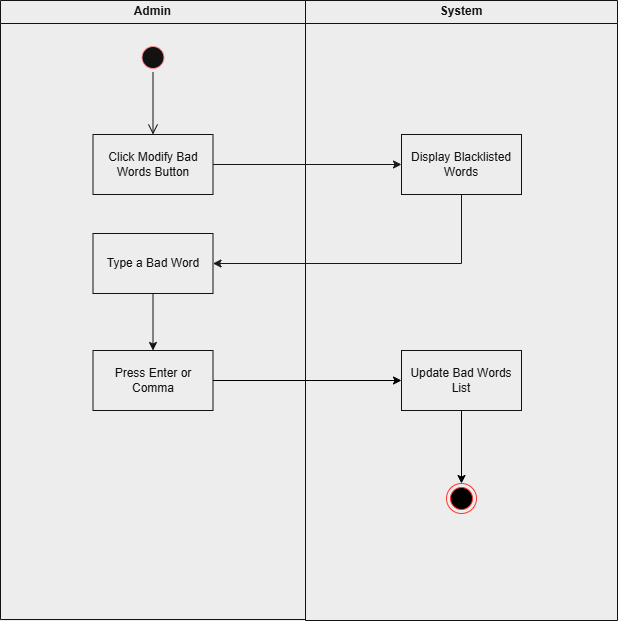

The diagram above was exported from draw.io. Its source (the exported page's mxGraphModel, read from the mxfile embedded in the PNG):
<mxGraphModel dx="1460" dy="806" grid="0" gridSize="6" guides="1" tooltips="1" connect="1" arrows="1" fold="1" page="1" pageScale="1" pageWidth="850" pageHeight="1100" background="#000000" math="0" shadow="0">
  <root>
    <mxCell id="0" />
    <mxCell id="1" parent="0" />
    <mxCell id="juBZjnKXq4NxOqBVnzmw-3" parent="1" style="swimlane;whiteSpace=wrap;html=1;strokeColor=#FFFFFF;fontColor=#FFFFFF;fillColor=none;" value="Admin" vertex="1">
      <mxGeometry height="619" width="305" x="105" y="117" as="geometry" />
    </mxCell>
    <mxCell id="juBZjnKXq4NxOqBVnzmw-6" parent="juBZjnKXq4NxOqBVnzmw-3" style="ellipse;html=1;shape=startState;strokeColor=#FF0000;" value="" vertex="1">
      <mxGeometry height="30" width="30" x="137.5" y="42" as="geometry" />
    </mxCell>
    <mxCell id="juBZjnKXq4NxOqBVnzmw-8" parent="juBZjnKXq4NxOqBVnzmw-3" style="rounded=0;whiteSpace=wrap;html=1;strokeColor=#FFFFFF;fontColor=#FFFFFF;fillColor=none;" value="Click Modify Bad Words Button" vertex="1">
      <mxGeometry height="60" width="120" x="92.5" y="134" as="geometry" />
    </mxCell>
    <mxCell id="juBZjnKXq4NxOqBVnzmw-7" edge="1" parent="juBZjnKXq4NxOqBVnzmw-3" source="juBZjnKXq4NxOqBVnzmw-6" style="edgeStyle=orthogonalEdgeStyle;html=1;verticalAlign=bottom;endArrow=open;endSize=8;strokeColor=#FFFFFF;entryX=0.5;entryY=0;entryDx=0;entryDy=0;" target="juBZjnKXq4NxOqBVnzmw-8" value="">
      <mxGeometry relative="1" as="geometry">
        <mxPoint x="153" y="130" as="targetPoint" />
      </mxGeometry>
    </mxCell>
    <mxCell id="juBZjnKXq4NxOqBVnzmw-15" edge="1" parent="juBZjnKXq4NxOqBVnzmw-3" source="juBZjnKXq4NxOqBVnzmw-12" style="edgeStyle=orthogonalEdgeStyle;orthogonalLoop=1;jettySize=auto;html=1;exitX=0.5;exitY=1;exitDx=0;exitDy=0;entryX=0.5;entryY=0;entryDx=0;entryDy=0;strokeColor=#FFFFFF;" target="juBZjnKXq4NxOqBVnzmw-14">
      <mxGeometry relative="1" as="geometry" />
    </mxCell>
    <mxCell id="juBZjnKXq4NxOqBVnzmw-12" parent="juBZjnKXq4NxOqBVnzmw-3" style="rounded=0;whiteSpace=wrap;html=1;strokeColor=#FFFFFF;fontColor=#FFFFFF;fillColor=none;" value="Type a Bad Word" vertex="1">
      <mxGeometry height="60" width="120" x="92.5" y="233" as="geometry" />
    </mxCell>
    <mxCell id="juBZjnKXq4NxOqBVnzmw-14" parent="juBZjnKXq4NxOqBVnzmw-3" style="rounded=0;whiteSpace=wrap;html=1;strokeColor=#FFFFFF;fontColor=#FFFFFF;fillColor=none;" value="Press Enter or Comma" vertex="1">
      <mxGeometry height="60" width="120" x="92.5" y="350" as="geometry" />
    </mxCell>
    <mxCell id="juBZjnKXq4NxOqBVnzmw-4" parent="1" style="swimlane;whiteSpace=wrap;html=1;strokeColor=#FFFFFF;fontColor=#FFFFFF;fillColor=none;startSize=23;" value="System" vertex="1">
      <mxGeometry height="620" width="312" x="410" y="117" as="geometry" />
    </mxCell>
    <mxCell id="juBZjnKXq4NxOqBVnzmw-11" parent="juBZjnKXq4NxOqBVnzmw-4" style="rounded=0;whiteSpace=wrap;html=1;strokeColor=#FFFFFF;fontColor=#FFFFFF;fillColor=none;" value="Display Blacklisted Words" vertex="1">
      <mxGeometry height="60" width="120" x="96" y="134" as="geometry" />
    </mxCell>
    <mxCell id="juBZjnKXq4NxOqBVnzmw-19" edge="1" parent="juBZjnKXq4NxOqBVnzmw-4" source="juBZjnKXq4NxOqBVnzmw-16" style="edgeStyle=orthogonalEdgeStyle;orthogonalLoop=1;jettySize=auto;html=1;exitX=0.5;exitY=1;exitDx=0;exitDy=0;entryX=0.5;entryY=0;entryDx=0;entryDy=0;strokeColor=light-dark(#000000,#000000);" target="juBZjnKXq4NxOqBVnzmw-18">
      <mxGeometry relative="1" as="geometry" />
    </mxCell>
    <mxCell id="juBZjnKXq4NxOqBVnzmw-16" parent="juBZjnKXq4NxOqBVnzmw-4" style="rounded=0;whiteSpace=wrap;html=1;strokeColor=#FFFFFF;fontColor=#FFFFFF;fillColor=none;" value="Update Bad Words List" vertex="1">
      <mxGeometry height="60" width="120" x="96" y="350" as="geometry" />
    </mxCell>
    <mxCell id="juBZjnKXq4NxOqBVnzmw-18" parent="juBZjnKXq4NxOqBVnzmw-4" style="ellipse;html=1;shape=endState;fillColor=light-dark(#000000,#000000);strokeColor=light-dark(#000000,#FF3333);fontColor=#FFFFFF;" value="" vertex="1">
      <mxGeometry height="30" width="30" x="141" y="483" as="geometry" />
    </mxCell>
    <mxCell id="juBZjnKXq4NxOqBVnzmw-10" edge="1" parent="1" source="juBZjnKXq4NxOqBVnzmw-8" style="edgeStyle=orthogonalEdgeStyle;orthogonalLoop=1;jettySize=auto;html=1;exitX=1;exitY=0.5;exitDx=0;exitDy=0;strokeColor=#F7F7F7;entryX=0;entryY=0.5;entryDx=0;entryDy=0;" target="juBZjnKXq4NxOqBVnzmw-11">
      <mxGeometry relative="1" as="geometry">
        <mxPoint x="484.4210783305921" y="280.73684210526324" as="targetPoint" />
      </mxGeometry>
    </mxCell>
    <mxCell id="juBZjnKXq4NxOqBVnzmw-13" edge="1" parent="1" source="juBZjnKXq4NxOqBVnzmw-11" style="edgeStyle=orthogonalEdgeStyle;orthogonalLoop=1;jettySize=auto;html=1;exitX=0.5;exitY=1;exitDx=0;exitDy=0;strokeColor=#F7F7F7;entryX=1;entryY=0.5;entryDx=0;entryDy=0;rounded=0;curved=0;" target="juBZjnKXq4NxOqBVnzmw-12">
      <mxGeometry relative="1" as="geometry">
        <mxPoint x="456" y="281" as="sourcePoint" />
        <mxPoint x="644" y="281" as="targetPoint" />
      </mxGeometry>
    </mxCell>
    <mxCell id="juBZjnKXq4NxOqBVnzmw-17" edge="1" parent="1" source="juBZjnKXq4NxOqBVnzmw-14" style="edgeStyle=orthogonalEdgeStyle;orthogonalLoop=1;jettySize=auto;html=1;exitX=1;exitY=0.5;exitDx=0;exitDy=0;entryX=0;entryY=0.5;entryDx=0;entryDy=0;strokeColor=light-dark(#000000,#000000);rounded=0;curved=0;" target="juBZjnKXq4NxOqBVnzmw-16">
      <mxGeometry relative="1" as="geometry" />
    </mxCell>
  </root>
</mxGraphModel>